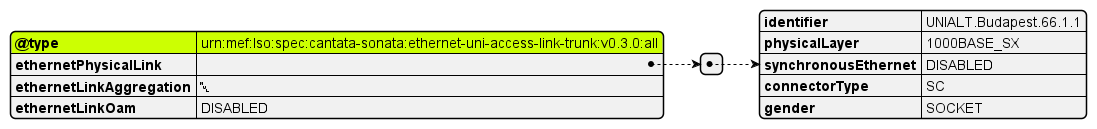

The diagram above was rendered by PlantUML. Its source (embedded in the PNG):
@startjson
#highlight "@type" 

{
  "@type": "urn:mef:lso:spec:cantata-sonata:ethernet-uni-access-link-trunk:v0.3.0:all",
  "ethernetPhysicalLink": [
    {
      "identifier": "UNIALT.Budapest.66.1.1",
      "physicalLayer": "1000BASE_SX",
      "synchronousEthernet": "DISABLED",
      "connectorType": "SC",
      "gender": "SOCKET"
    }
  ],
  "ethernetLinkAggregation": null,
  "ethernetLinkOam": "DISABLED"
}
@endjson